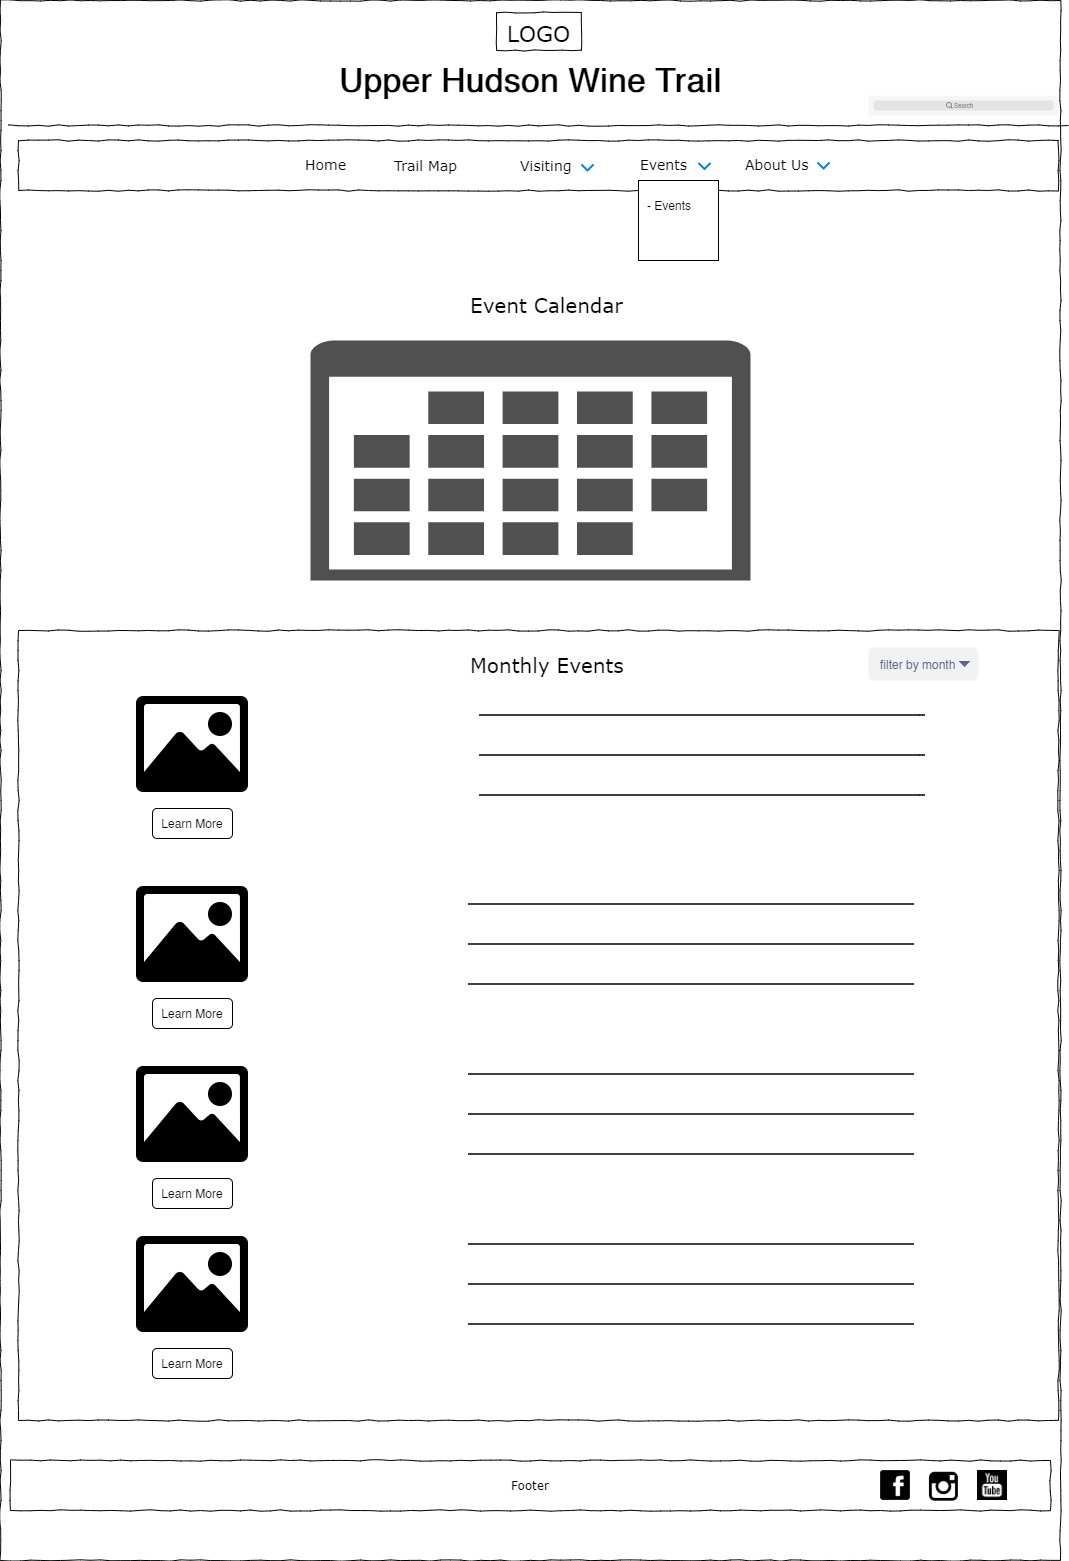

The diagram above was exported from draw.io. Its source (the exported page's mxGraphModel, read from the mxfile embedded in the PNG):
<mxGraphModel dx="1209" dy="573" grid="1" gridSize="10" guides="1" tooltips="1" connect="1" arrows="1" fold="1" page="1" pageScale="1" pageWidth="1100" pageHeight="850" background="#ffffff" math="0" shadow="0">
  <root>
    <mxCell id="0" />
    <mxCell id="1" parent="0" />
    <mxCell id="pxWqi_s6VaNR9iK2D3JS-17" value="" style="whiteSpace=wrap;html=1;rounded=0;shadow=0;labelBackgroundColor=none;strokeWidth=1;fillColor=none;fontFamily=Verdana;fontSize=12;align=center;comic=1;" vertex="1" parent="1">
      <mxGeometry x="30" y="650" width="1040" height="790" as="geometry" />
    </mxCell>
    <mxCell id="677b7b8949515195-1" value="" style="whiteSpace=wrap;html=1;rounded=0;shadow=0;labelBackgroundColor=none;strokeColor=#000000;strokeWidth=1;fillColor=none;fontFamily=Verdana;fontSize=12;fontColor=#000000;align=center;comic=1;" parent="1" vertex="1">
      <mxGeometry x="12" y="20" width="1060" height="1560" as="geometry" />
    </mxCell>
    <mxCell id="677b7b8949515195-2" value="&lt;font style=&quot;font-size: 22px&quot;&gt;LOGO&lt;/font&gt;" style="whiteSpace=wrap;html=1;rounded=0;shadow=0;labelBackgroundColor=none;strokeWidth=1;fontFamily=Verdana;fontSize=28;align=center;comic=1;" parent="1" vertex="1">
      <mxGeometry x="508" y="32" width="85" height="38" as="geometry" />
    </mxCell>
    <mxCell id="677b7b8949515195-9" value="" style="line;strokeWidth=1;html=1;rounded=0;shadow=0;labelBackgroundColor=none;fillColor=none;fontFamily=Verdana;fontSize=14;fontColor=#000000;align=center;comic=1;" parent="1" vertex="1">
      <mxGeometry x="20" y="140" width="1060" height="10" as="geometry" />
    </mxCell>
    <mxCell id="677b7b8949515195-10" value="" style="whiteSpace=wrap;html=1;rounded=0;shadow=0;labelBackgroundColor=none;strokeWidth=1;fillColor=none;fontFamily=Verdana;fontSize=12;align=center;comic=1;" parent="1" vertex="1">
      <mxGeometry x="30" y="160" width="1040" height="50" as="geometry" />
    </mxCell>
    <mxCell id="677b7b8949515195-11" value="Home" style="text;html=1;points=[];align=left;verticalAlign=top;spacingTop=-4;fontSize=14;fontFamily=Verdana" parent="1" vertex="1">
      <mxGeometry x="315" y="174" width="60" height="20" as="geometry" />
    </mxCell>
    <mxCell id="677b7b8949515195-12" value="Trail Map" style="text;html=1;points=[];align=left;verticalAlign=top;spacingTop=-4;fontSize=14;fontFamily=Verdana" parent="1" vertex="1">
      <mxGeometry x="404" y="174.5" width="60" height="19" as="geometry" />
    </mxCell>
    <mxCell id="x5q5EDNmhLwT_21sWx4b-1" value="" style="shape=image;html=1;verticalAlign=top;verticalLabelPosition=bottom;labelBackgroundColor=#ffffff;imageAspect=0;aspect=fixed;image=https://cdn3.iconfinder.com/data/icons/wpzoom-developer-icon-set/500/01-128.png" parent="1" vertex="1">
      <mxGeometry x="890" y="1488" width="34" height="34" as="geometry" />
    </mxCell>
    <mxCell id="x5q5EDNmhLwT_21sWx4b-2" value="" style="shape=image;html=1;verticalAlign=top;verticalLabelPosition=bottom;labelBackgroundColor=#ffffff;imageAspect=0;aspect=fixed;image=https://cdn3.iconfinder.com/data/icons/picons-social/57/38-instagram-128.png" parent="1" vertex="1">
      <mxGeometry x="939" y="1489" width="33" height="33" as="geometry" />
    </mxCell>
    <mxCell id="x5q5EDNmhLwT_21sWx4b-3" value="Events" style="text;html=1;points=[];align=left;verticalAlign=top;spacingTop=-4;fontSize=14;fontFamily=Verdana" parent="1" vertex="1">
      <mxGeometry x="650" y="174" width="60" height="20" as="geometry" />
    </mxCell>
    <mxCell id="x5q5EDNmhLwT_21sWx4b-4" value="About Us" style="text;html=1;points=[];align=left;verticalAlign=top;spacingTop=-4;fontSize=14;fontFamily=Verdana" parent="1" vertex="1">
      <mxGeometry x="755" y="174" width="60" height="20" as="geometry" />
    </mxCell>
    <mxCell id="x5q5EDNmhLwT_21sWx4b-41" value="Footer" style="whiteSpace=wrap;html=1;rounded=0;shadow=0;labelBackgroundColor=none;strokeWidth=1;fillColor=none;fontFamily=Verdana;fontSize=12;align=center;comic=1;" parent="1" vertex="1">
      <mxGeometry x="22" y="1480" width="1040" height="50" as="geometry" />
    </mxCell>
    <mxCell id="Dj7FDUDoyI19KXcojeiz-5" value="" style="html=1;verticalLabelPosition=bottom;labelBackgroundColor=#ffffff;verticalAlign=top;shadow=0;dashed=0;strokeWidth=2;shape=mxgraph.ios7.misc.down;strokeColor=#0080f0;" parent="1" vertex="1">
      <mxGeometry x="829" y="182" width="12" height="6" as="geometry" />
    </mxCell>
    <mxCell id="C7T5lcY4Xh3fgn_umm_E-2" value="" style="html=1;verticalLabelPosition=bottom;labelBackgroundColor=#ffffff;verticalAlign=top;shadow=0;dashed=0;strokeWidth=2;shape=mxgraph.ios7.misc.down;strokeColor=#0080f0;" parent="1" vertex="1">
      <mxGeometry x="710" y="182.5" width="12" height="6" as="geometry" />
    </mxCell>
    <mxCell id="C7T5lcY4Xh3fgn_umm_E-3" value="Visiting" style="text;html=1;points=[];align=left;verticalAlign=top;spacingTop=-4;fontSize=14;fontFamily=Verdana" parent="1" vertex="1">
      <mxGeometry x="530" y="174.5" width="60" height="19" as="geometry" />
    </mxCell>
    <mxCell id="C7T5lcY4Xh3fgn_umm_E-4" value="" style="html=1;verticalLabelPosition=bottom;labelBackgroundColor=#ffffff;verticalAlign=top;shadow=0;dashed=0;strokeWidth=2;shape=mxgraph.ios7.misc.down;strokeColor=#0080f0;" parent="1" vertex="1">
      <mxGeometry x="593" y="184" width="12" height="6" as="geometry" />
    </mxCell>
    <mxCell id="C7T5lcY4Xh3fgn_umm_E-77" value="" style="shape=image;html=1;verticalAlign=top;verticalLabelPosition=bottom;labelBackgroundColor=#ffffff;imageAspect=0;aspect=fixed;image=https://cdn1.iconfinder.com/data/icons/social-black-buttons/512/youtube_v2-128.png" parent="1" vertex="1">
      <mxGeometry x="989" y="1490" width="30" height="30" as="geometry" />
    </mxCell>
    <mxCell id="C7T5lcY4Xh3fgn_umm_E-88" value="" style="shape=rect;fillColor=#F6F6F6;strokeColor=none;" parent="1" vertex="1">
      <mxGeometry x="880" y="115" width="190" height="20" as="geometry" />
    </mxCell>
    <mxCell id="C7T5lcY4Xh3fgn_umm_E-89" value="" style="html=1;strokeWidth=1;shadow=0;dashed=0;shape=mxgraph.ios7ui.marginRect;rx=3;ry=3;rectMargin=5;fillColor=#E4E4E4;strokeColor=none;" parent="C7T5lcY4Xh3fgn_umm_E-88" vertex="1">
      <mxGeometry width="190" height="20" as="geometry" />
    </mxCell>
    <mxCell id="C7T5lcY4Xh3fgn_umm_E-90" value="Search" style="shape=mxgraph.ios7.icons.looking_glass;strokeColor=#878789;fillColor=none;fontColor=#878789;labelPosition=right;verticalLabelPosition=middle;align=left;verticalAlign=middle;fontSize=6;fontStyle=0;spacingTop=2;" parent="C7T5lcY4Xh3fgn_umm_E-88" vertex="1">
      <mxGeometry x="0.5" y="0.5" width="6" height="6" relative="1" as="geometry">
        <mxPoint x="-17" y="-3" as="offset" />
      </mxGeometry>
    </mxCell>
    <mxCell id="C7T5lcY4Xh3fgn_umm_E-91" value="&lt;b style=&quot;font-size: 33px&quot;&gt;&lt;font style=&quot;font-size: 33px&quot;&gt;Upper Hudson Wine Trail&lt;/font&gt;&lt;/b&gt;" style="text;html=1;strokeColor=none;fillColor=none;align=center;verticalAlign=middle;whiteSpace=wrap;rounded=0;fontSize=33;" parent="1" vertex="1">
      <mxGeometry x="258" y="90" width="568" height="20" as="geometry" />
    </mxCell>
    <mxCell id="ebTW5YM5bdVL9LTebMaf-2" value="" style="whiteSpace=wrap;html=1;aspect=fixed;" parent="1" vertex="1">
      <mxGeometry x="650" y="200" width="80" height="80" as="geometry" />
    </mxCell>
    <mxCell id="ebTW5YM5bdVL9LTebMaf-3" value="- Events" style="text;html=1;strokeColor=none;fillColor=none;align=center;verticalAlign=middle;whiteSpace=wrap;rounded=0;" parent="1" vertex="1">
      <mxGeometry x="632" y="200" width="98" height="50" as="geometry" />
    </mxCell>
    <mxCell id="ebTW5YM5bdVL9LTebMaf-22" value="" style="shape=image;html=1;verticalAlign=top;verticalLabelPosition=bottom;labelBackgroundColor=#ffffff;imageAspect=0;aspect=fixed;image=https://cdn4.iconfinder.com/data/icons/ionicons/512/icon-image-128.png" parent="1" vertex="1">
      <mxGeometry x="140" y="700" width="128" height="128" as="geometry" />
    </mxCell>
    <mxCell id="pxWqi_s6VaNR9iK2D3JS-25" value="" style="shape=image;html=1;verticalAlign=top;verticalLabelPosition=bottom;labelBackgroundColor=#ffffff;imageAspect=0;aspect=fixed;image=https://cdn4.iconfinder.com/data/icons/ionicons/512/icon-image-128.png" vertex="1" parent="1">
      <mxGeometry x="140" y="890" width="128" height="128" as="geometry" />
    </mxCell>
    <mxCell id="pxWqi_s6VaNR9iK2D3JS-26" value="" style="endArrow=none;html=1;entryX=0;entryY=0.5;entryDx=0;entryDy=0;" edge="1" parent="1">
      <mxGeometry width="50" height="50" relative="1" as="geometry">
        <mxPoint x="490.7499999999998" y="734.5" as="sourcePoint" />
        <mxPoint x="490.7499999999998" y="734.5" as="targetPoint" />
        <Array as="points">
          <mxPoint x="941.25" y="734.5" />
        </Array>
      </mxGeometry>
    </mxCell>
    <mxCell id="pxWqi_s6VaNR9iK2D3JS-27" value="" style="endArrow=none;html=1;entryX=0;entryY=0.5;entryDx=0;entryDy=0;" edge="1" parent="1">
      <mxGeometry width="50" height="50" relative="1" as="geometry">
        <mxPoint x="490.7499999999998" y="774.5" as="sourcePoint" />
        <mxPoint x="490.7499999999998" y="774.5" as="targetPoint" />
        <Array as="points">
          <mxPoint x="941.25" y="774.5" />
        </Array>
      </mxGeometry>
    </mxCell>
    <mxCell id="pxWqi_s6VaNR9iK2D3JS-28" value="" style="endArrow=none;html=1;entryX=0;entryY=0.5;entryDx=0;entryDy=0;" edge="1" parent="1">
      <mxGeometry width="50" height="50" relative="1" as="geometry">
        <mxPoint x="490.7499999999998" y="814.5" as="sourcePoint" />
        <mxPoint x="490.7499999999998" y="814.5" as="targetPoint" />
        <Array as="points">
          <mxPoint x="941.25" y="814.5" />
        </Array>
      </mxGeometry>
    </mxCell>
    <mxCell id="pxWqi_s6VaNR9iK2D3JS-29" value="" style="endArrow=none;html=1;entryX=0;entryY=0.5;entryDx=0;entryDy=0;" edge="1" parent="1">
      <mxGeometry width="50" height="50" relative="1" as="geometry">
        <mxPoint x="479.9999999999998" y="923.5" as="sourcePoint" />
        <mxPoint x="479.9999999999998" y="923.5" as="targetPoint" />
        <Array as="points">
          <mxPoint x="930.5" y="923.5" />
        </Array>
      </mxGeometry>
    </mxCell>
    <mxCell id="pxWqi_s6VaNR9iK2D3JS-30" value="" style="endArrow=none;html=1;entryX=0;entryY=0.5;entryDx=0;entryDy=0;" edge="1" parent="1">
      <mxGeometry width="50" height="50" relative="1" as="geometry">
        <mxPoint x="479.9999999999998" y="963.5" as="sourcePoint" />
        <mxPoint x="479.9999999999998" y="963.5" as="targetPoint" />
        <Array as="points">
          <mxPoint x="930.5" y="963.5" />
        </Array>
      </mxGeometry>
    </mxCell>
    <mxCell id="pxWqi_s6VaNR9iK2D3JS-31" value="" style="endArrow=none;html=1;entryX=0;entryY=0.5;entryDx=0;entryDy=0;" edge="1" parent="1">
      <mxGeometry width="50" height="50" relative="1" as="geometry">
        <mxPoint x="479.9999999999998" y="1003.5" as="sourcePoint" />
        <mxPoint x="479.9999999999998" y="1003.5" as="targetPoint" />
        <Array as="points">
          <mxPoint x="930.5" y="1003.5" />
        </Array>
      </mxGeometry>
    </mxCell>
    <mxCell id="pxWqi_s6VaNR9iK2D3JS-32" value="Event Calendar" style="text;html=1;points=[];align=left;verticalAlign=top;spacingTop=-4;fontSize=20;fontFamily=Verdana" vertex="1" parent="1">
      <mxGeometry x="480" y="310" width="170" height="20" as="geometry" />
    </mxCell>
    <mxCell id="pxWqi_s6VaNR9iK2D3JS-34" value="Monthly Events" style="text;html=1;points=[];align=left;verticalAlign=top;spacingTop=-4;fontSize=20;fontFamily=Verdana" vertex="1" parent="1">
      <mxGeometry x="480" y="670" width="170" height="20" as="geometry" />
    </mxCell>
    <mxCell id="pxWqi_s6VaNR9iK2D3JS-35" value="" style="shape=image;html=1;verticalAlign=top;verticalLabelPosition=bottom;labelBackgroundColor=#ffffff;imageAspect=0;aspect=fixed;image=https://cdn4.iconfinder.com/data/icons/ionicons/512/icon-image-128.png" vertex="1" parent="1">
      <mxGeometry x="140" y="1070" width="128" height="128" as="geometry" />
    </mxCell>
    <mxCell id="pxWqi_s6VaNR9iK2D3JS-36" value="" style="endArrow=none;html=1;entryX=0;entryY=0.5;entryDx=0;entryDy=0;" edge="1" parent="1">
      <mxGeometry width="50" height="50" relative="1" as="geometry">
        <mxPoint x="479.9999999999998" y="1093.5" as="sourcePoint" />
        <mxPoint x="479.9999999999998" y="1093.5" as="targetPoint" />
        <Array as="points">
          <mxPoint x="930.5" y="1093.5" />
        </Array>
      </mxGeometry>
    </mxCell>
    <mxCell id="pxWqi_s6VaNR9iK2D3JS-37" value="" style="endArrow=none;html=1;entryX=0;entryY=0.5;entryDx=0;entryDy=0;" edge="1" parent="1">
      <mxGeometry width="50" height="50" relative="1" as="geometry">
        <mxPoint x="479.9999999999998" y="1133.5" as="sourcePoint" />
        <mxPoint x="479.9999999999998" y="1133.5" as="targetPoint" />
        <Array as="points">
          <mxPoint x="930.5" y="1133.5" />
        </Array>
      </mxGeometry>
    </mxCell>
    <mxCell id="pxWqi_s6VaNR9iK2D3JS-38" value="" style="endArrow=none;html=1;entryX=0;entryY=0.5;entryDx=0;entryDy=0;" edge="1" parent="1">
      <mxGeometry width="50" height="50" relative="1" as="geometry">
        <mxPoint x="479.9999999999998" y="1173.5" as="sourcePoint" />
        <mxPoint x="479.9999999999998" y="1173.5" as="targetPoint" />
        <Array as="points">
          <mxPoint x="930.5" y="1173.5" />
        </Array>
      </mxGeometry>
    </mxCell>
    <mxCell id="pxWqi_s6VaNR9iK2D3JS-39" value="" style="shape=image;html=1;verticalAlign=top;verticalLabelPosition=bottom;labelBackgroundColor=#ffffff;imageAspect=0;aspect=fixed;image=https://cdn4.iconfinder.com/data/icons/ionicons/512/icon-image-128.png" vertex="1" parent="1">
      <mxGeometry x="140" y="1240" width="128" height="128" as="geometry" />
    </mxCell>
    <mxCell id="pxWqi_s6VaNR9iK2D3JS-40" value="" style="endArrow=none;html=1;entryX=0;entryY=0.5;entryDx=0;entryDy=0;" edge="1" parent="1">
      <mxGeometry width="50" height="50" relative="1" as="geometry">
        <mxPoint x="479.9999999999998" y="1263.5" as="sourcePoint" />
        <mxPoint x="479.9999999999998" y="1263.5" as="targetPoint" />
        <Array as="points">
          <mxPoint x="930.5" y="1263.5" />
        </Array>
      </mxGeometry>
    </mxCell>
    <mxCell id="pxWqi_s6VaNR9iK2D3JS-41" value="" style="endArrow=none;html=1;entryX=0;entryY=0.5;entryDx=0;entryDy=0;" edge="1" parent="1">
      <mxGeometry width="50" height="50" relative="1" as="geometry">
        <mxPoint x="479.9999999999998" y="1303.5" as="sourcePoint" />
        <mxPoint x="479.9999999999998" y="1303.5" as="targetPoint" />
        <Array as="points">
          <mxPoint x="930.5" y="1303.5" />
        </Array>
      </mxGeometry>
    </mxCell>
    <mxCell id="pxWqi_s6VaNR9iK2D3JS-42" value="" style="endArrow=none;html=1;entryX=0;entryY=0.5;entryDx=0;entryDy=0;" edge="1" parent="1">
      <mxGeometry width="50" height="50" relative="1" as="geometry">
        <mxPoint x="479.9999999999998" y="1343.5" as="sourcePoint" />
        <mxPoint x="479.9999999999998" y="1343.5" as="targetPoint" />
        <Array as="points">
          <mxPoint x="930.5" y="1343.5" />
        </Array>
      </mxGeometry>
    </mxCell>
    <mxCell id="pxWqi_s6VaNR9iK2D3JS-45" value="&lt;font style=&quot;font-size: 12px&quot;&gt;Learn More&lt;/font&gt;" style="rounded=1;whiteSpace=wrap;html=1;fontSize=10;labelBackgroundColor=none;fillColor=none;" vertex="1" parent="1">
      <mxGeometry x="164" y="828" width="80" height="30" as="geometry" />
    </mxCell>
    <mxCell id="pxWqi_s6VaNR9iK2D3JS-46" value="&lt;span style=&quot;font-size: 12px&quot;&gt;Learn More&lt;/span&gt;" style="rounded=1;whiteSpace=wrap;html=1;fontSize=10;labelBackgroundColor=none;fillColor=none;" vertex="1" parent="1">
      <mxGeometry x="164" y="1018" width="80" height="30" as="geometry" />
    </mxCell>
    <mxCell id="pxWqi_s6VaNR9iK2D3JS-47" value="&lt;span style=&quot;font-size: 12px&quot;&gt;Learn More&lt;/span&gt;" style="rounded=1;whiteSpace=wrap;html=1;fontSize=10;labelBackgroundColor=none;fillColor=none;" vertex="1" parent="1">
      <mxGeometry x="164" y="1198" width="80" height="30" as="geometry" />
    </mxCell>
    <mxCell id="pxWqi_s6VaNR9iK2D3JS-48" value="&lt;span style=&quot;font-size: 12px&quot;&gt;Learn More&lt;/span&gt;" style="rounded=1;whiteSpace=wrap;html=1;fontSize=10;labelBackgroundColor=none;fillColor=none;" vertex="1" parent="1">
      <mxGeometry x="164" y="1368" width="80" height="30" as="geometry" />
    </mxCell>
    <mxCell id="pxWqi_s6VaNR9iK2D3JS-49" value="filter by month" style="rounded=1;fillColor=#F1F2F4;strokeColor=none;html=1;fontColor=#596780;align=left;fontSize=12;spacingLeft=10;labelBackgroundColor=none;" vertex="1" parent="1">
      <mxGeometry x="880" y="667" width="110" height="33" as="geometry" />
    </mxCell>
    <mxCell id="pxWqi_s6VaNR9iK2D3JS-50" value="" style="shape=triangle;direction=south;fillColor=#596780;strokeColor=none;html=1" vertex="1" parent="pxWqi_s6VaNR9iK2D3JS-49">
      <mxGeometry x="1" y="0.5" width="12" height="6" relative="1" as="geometry">
        <mxPoint x="-20" y="-3" as="offset" />
      </mxGeometry>
    </mxCell>
    <mxCell id="pxWqi_s6VaNR9iK2D3JS-51" value="" style="pointerEvents=1;shadow=0;dashed=0;html=1;strokeColor=none;fillColor=#505050;labelPosition=center;verticalLabelPosition=bottom;verticalAlign=top;outlineConnect=0;align=center;shape=mxgraph.office.concepts.calendar;labelBackgroundColor=none;fontSize=10;" vertex="1" parent="1">
      <mxGeometry x="322" y="360" width="440" height="240" as="geometry" />
    </mxCell>
  </root>
</mxGraphModel>